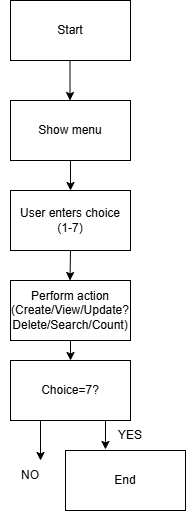

The diagram above was exported from draw.io. Its source (the exported page's mxGraphModel, read from the mxfile embedded in the PNG):
<mxGraphModel dx="860" dy="473" grid="1" gridSize="10" guides="1" tooltips="1" connect="1" arrows="1" fold="1" page="1" pageScale="1" pageWidth="850" pageHeight="1100" math="0" shadow="0">
  <root>
    <mxCell id="0" />
    <mxCell id="1" parent="0" />
    <mxCell id="7_f5iIidIL3Xojr19JSi-3" parent="1" style="rounded=0;whiteSpace=wrap;html=1;" value="Start" vertex="1">
      <mxGeometry height="60" width="120" x="310" y="10" as="geometry" />
    </mxCell>
    <mxCell id="7_f5iIidIL3Xojr19JSi-4" parent="1" style="rounded=0;whiteSpace=wrap;html=1;" value="User enters choice (1-7)" vertex="1">
      <mxGeometry height="60" width="120" x="310" y="200" as="geometry" />
    </mxCell>
    <mxCell id="7_f5iIidIL3Xojr19JSi-16" edge="1" parent="1" source="7_f5iIidIL3Xojr19JSi-5" style="edgeStyle=orthogonalEdgeStyle;rounded=0;orthogonalLoop=1;jettySize=auto;html=1;exitX=0.5;exitY=1;exitDx=0;exitDy=0;entryX=0.5;entryY=0;entryDx=0;entryDy=0;" target="7_f5iIidIL3Xojr19JSi-8">
      <mxGeometry relative="1" as="geometry" />
    </mxCell>
    <mxCell id="7_f5iIidIL3Xojr19JSi-5" parent="1" style="rounded=0;whiteSpace=wrap;html=1;" value="Perform action (Create/View/Update?Delete/Search/Count)" vertex="1">
      <mxGeometry height="60" width="120" x="310" y="290" as="geometry" />
    </mxCell>
    <mxCell id="7_f5iIidIL3Xojr19JSi-10" edge="1" parent="1" source="7_f5iIidIL3Xojr19JSi-6" style="edgeStyle=orthogonalEdgeStyle;rounded=0;orthogonalLoop=1;jettySize=auto;html=1;" target="7_f5iIidIL3Xojr19JSi-4" value="">
      <mxGeometry relative="1" as="geometry" />
    </mxCell>
    <mxCell id="7_f5iIidIL3Xojr19JSi-6" parent="1" style="rounded=0;whiteSpace=wrap;html=1;" value="Show menu" vertex="1">
      <mxGeometry height="60" width="120" x="310" y="110" as="geometry" />
    </mxCell>
    <mxCell id="7_f5iIidIL3Xojr19JSi-7" parent="1" style="rounded=0;whiteSpace=wrap;html=1;" value="End" vertex="1">
      <mxGeometry height="60" width="120" x="365" y="460" as="geometry" />
    </mxCell>
    <mxCell id="7_f5iIidIL3Xojr19JSi-18" edge="1" parent="1" source="7_f5iIidIL3Xojr19JSi-8" style="edgeStyle=orthogonalEdgeStyle;rounded=0;orthogonalLoop=1;jettySize=auto;html=1;exitX=0.25;exitY=1;exitDx=0;exitDy=0;">
      <mxGeometry relative="1" as="geometry">
        <mxPoint x="340" y="470" as="targetPoint" />
      </mxGeometry>
    </mxCell>
    <mxCell id="7_f5iIidIL3Xojr19JSi-8" parent="1" style="rounded=0;whiteSpace=wrap;html=1;" value="Choice=7?" vertex="1">
      <mxGeometry height="60" width="120" x="310" y="370" as="geometry" />
    </mxCell>
    <mxCell id="7_f5iIidIL3Xojr19JSi-9" edge="1" parent="1" style="endArrow=classic;html=1;rounded=0;entryX=0.917;entryY=0.667;entryDx=0;entryDy=0;entryPerimeter=0;" value="">
      <mxGeometry height="50" relative="1" width="50" as="geometry">
        <mxPoint x="369.5" y="69.98" as="sourcePoint" />
        <mxPoint x="369.5" y="109.99999999999999" as="targetPoint" />
      </mxGeometry>
    </mxCell>
    <mxCell id="7_f5iIidIL3Xojr19JSi-15" edge="1" parent="1" source="7_f5iIidIL3Xojr19JSi-4" style="endArrow=classic;html=1;rounded=0;entryX=0.917;entryY=0.667;entryDx=0;entryDy=0;entryPerimeter=0;exitX=0.5;exitY=1;exitDx=0;exitDy=0;" value="">
      <mxGeometry height="50" relative="1" width="50" as="geometry">
        <mxPoint x="369.5" y="250" as="sourcePoint" />
        <mxPoint x="369.5" y="290.02" as="targetPoint" />
      </mxGeometry>
    </mxCell>
    <mxCell id="7_f5iIidIL3Xojr19JSi-17" edge="1" parent="1" source="7_f5iIidIL3Xojr19JSi-8" style="edgeStyle=orthogonalEdgeStyle;rounded=0;orthogonalLoop=1;jettySize=auto;html=1;exitX=0.75;exitY=1;exitDx=0;exitDy=0;entryX=0.333;entryY=-0.017;entryDx=0;entryDy=0;entryPerimeter=0;" target="7_f5iIidIL3Xojr19JSi-7">
      <mxGeometry relative="1" as="geometry" />
    </mxCell>
    <mxCell id="7_f5iIidIL3Xojr19JSi-19" parent="1" style="text;html=1;whiteSpace=wrap;strokeColor=none;fillColor=none;align=center;verticalAlign=middle;rounded=0;" value="NO" vertex="1">
      <mxGeometry height="30" width="60" x="300" y="470" as="geometry" />
    </mxCell>
    <mxCell id="7_f5iIidIL3Xojr19JSi-20" parent="1" style="text;html=1;whiteSpace=wrap;strokeColor=none;fillColor=none;align=center;verticalAlign=middle;rounded=0;" value="YES" vertex="1">
      <mxGeometry height="30" width="60" x="400" y="430" as="geometry" />
    </mxCell>
  </root>
</mxGraphModel>